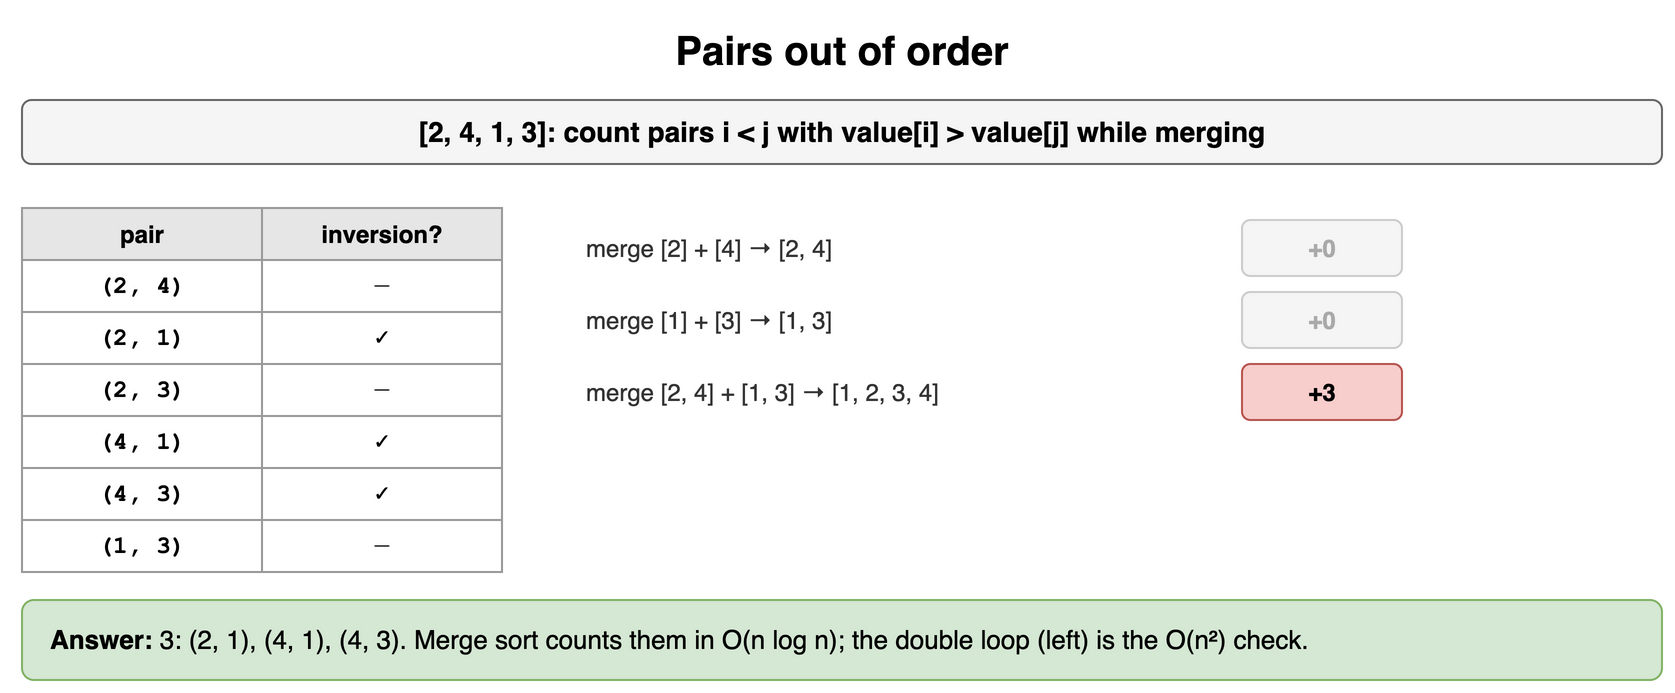

The diagram above was exported from draw.io. Its source (the exported page's mxGraphModel, read from the mxfile embedded in the PNG):
<mxGraphModel dx="900" dy="356" grid="1" gridSize="10" guides="1" tooltips="1" connect="1" arrows="1" fold="1" page="1" pageScale="1" pageWidth="900" pageHeight="356" math="0" shadow="0">
  <root>
    <mxCell id="0" />
    <mxCell id="1" parent="0" />
    <mxCell id="d111" value="Pairs out of order" style="text;html=1;align=center;verticalAlign=middle;whiteSpace=wrap;fontSize=20;fontStyle=1;" vertex="1" parent="1">
      <mxGeometry x="40" y="10" width="820" height="30" as="geometry" />
    </mxCell>
    <mxCell id="d112" value="[2, 4, 1, 3]: count pairs i &lt; j with value[i] &gt; value[j] while merging" style="rounded=1;whiteSpace=wrap;html=1;fillColor=#f5f5f5;strokeColor=#666666;fontStyle=1;fontSize=14;" vertex="1" parent="1">
      <mxGeometry x="40" y="50" width="820" height="32" as="geometry" />
    </mxCell>
    <mxCell id="d113" value="pair" style="whiteSpace=wrap;html=1;fillColor=#e6e6e6;strokeColor=#999999;fontStyle=1;fontSize=12;" vertex="1" parent="1">
      <mxGeometry x="40" y="104" width="120" height="26" as="geometry" />
    </mxCell>
    <mxCell id="d114" value="inversion?" style="whiteSpace=wrap;html=1;fillColor=#e6e6e6;strokeColor=#999999;fontStyle=1;fontSize=12;" vertex="1" parent="1">
      <mxGeometry x="160" y="104" width="120" height="26" as="geometry" />
    </mxCell>
    <mxCell id="d115" value="(2, 4)" style="whiteSpace=wrap;html=1;strokeColor=#999999;fontSize=12;fillColor=#ffffff;fontFamily=Courier New;fontStyle=1;" vertex="1" parent="1">
      <mxGeometry x="40" y="130" width="120" height="26" as="geometry" />
    </mxCell>
    <mxCell id="d116" value="—" style="whiteSpace=wrap;html=1;strokeColor=#999999;fontSize=12;fillColor=#ffffff;fontFamily=Courier New;" vertex="1" parent="1">
      <mxGeometry x="160" y="130" width="120" height="26" as="geometry" />
    </mxCell>
    <mxCell id="d117" value="(2, 1)" style="whiteSpace=wrap;html=1;strokeColor=#999999;fontSize=12;fillColor=#ffffff;fontFamily=Courier New;fontStyle=1;" vertex="1" parent="1">
      <mxGeometry x="40" y="156" width="120" height="26" as="geometry" />
    </mxCell>
    <mxCell id="d118" value="✓" style="whiteSpace=wrap;html=1;strokeColor=#999999;fontSize=12;fillColor=#ffffff;fontFamily=Courier New;" vertex="1" parent="1">
      <mxGeometry x="160" y="156" width="120" height="26" as="geometry" />
    </mxCell>
    <mxCell id="d119" value="(2, 3)" style="whiteSpace=wrap;html=1;strokeColor=#999999;fontSize=12;fillColor=#ffffff;fontFamily=Courier New;fontStyle=1;" vertex="1" parent="1">
      <mxGeometry x="40" y="182" width="120" height="26" as="geometry" />
    </mxCell>
    <mxCell id="d1110" value="—" style="whiteSpace=wrap;html=1;strokeColor=#999999;fontSize=12;fillColor=#ffffff;fontFamily=Courier New;" vertex="1" parent="1">
      <mxGeometry x="160" y="182" width="120" height="26" as="geometry" />
    </mxCell>
    <mxCell id="d1111" value="(4, 1)" style="whiteSpace=wrap;html=1;strokeColor=#999999;fontSize=12;fillColor=#ffffff;fontFamily=Courier New;fontStyle=1;" vertex="1" parent="1">
      <mxGeometry x="40" y="208" width="120" height="26" as="geometry" />
    </mxCell>
    <mxCell id="d1112" value="✓" style="whiteSpace=wrap;html=1;strokeColor=#999999;fontSize=12;fillColor=#ffffff;fontFamily=Courier New;" vertex="1" parent="1">
      <mxGeometry x="160" y="208" width="120" height="26" as="geometry" />
    </mxCell>
    <mxCell id="d1113" value="(4, 3)" style="whiteSpace=wrap;html=1;strokeColor=#999999;fontSize=12;fillColor=#ffffff;fontFamily=Courier New;fontStyle=1;" vertex="1" parent="1">
      <mxGeometry x="40" y="234" width="120" height="26" as="geometry" />
    </mxCell>
    <mxCell id="d1114" value="✓" style="whiteSpace=wrap;html=1;strokeColor=#999999;fontSize=12;fillColor=#ffffff;fontFamily=Courier New;" vertex="1" parent="1">
      <mxGeometry x="160" y="234" width="120" height="26" as="geometry" />
    </mxCell>
    <mxCell id="d1115" value="(1, 3)" style="whiteSpace=wrap;html=1;strokeColor=#999999;fontSize=12;fillColor=#ffffff;fontFamily=Courier New;fontStyle=1;" vertex="1" parent="1">
      <mxGeometry x="40" y="260" width="120" height="26" as="geometry" />
    </mxCell>
    <mxCell id="d1116" value="—" style="whiteSpace=wrap;html=1;strokeColor=#999999;fontSize=12;fillColor=#ffffff;fontFamily=Courier New;" vertex="1" parent="1">
      <mxGeometry x="160" y="260" width="120" height="26" as="geometry" />
    </mxCell>
    <mxCell id="d1117" value="merge [2] + [4] → [2, 4]" style="text;html=1;whiteSpace=wrap;fontSize=11;align=left;verticalAlign=middle;fontSize=12;fontColor=#333333;" vertex="1" parent="1">
      <mxGeometry x="320" y="110" width="320" height="28" as="geometry" />
    </mxCell>
    <mxCell id="d1118" value="+0" style="rounded=1;whiteSpace=wrap;html=1;fillColor=#f5f5f5;strokeColor=#cccccc;fontSize=12;align=center;fontStyle=1;fontColor=#aaaaaa;" vertex="1" parent="1">
      <mxGeometry x="650" y="110" width="80" height="28" as="geometry" />
    </mxCell>
    <mxCell id="d1119" value="merge [1] + [3] → [1, 3]" style="text;html=1;whiteSpace=wrap;fontSize=11;align=left;verticalAlign=middle;fontSize=12;fontColor=#333333;" vertex="1" parent="1">
      <mxGeometry x="320" y="146" width="320" height="28" as="geometry" />
    </mxCell>
    <mxCell id="d1120" value="+0" style="rounded=1;whiteSpace=wrap;html=1;fillColor=#f5f5f5;strokeColor=#cccccc;fontSize=12;align=center;fontStyle=1;fontColor=#aaaaaa;" vertex="1" parent="1">
      <mxGeometry x="650" y="146" width="80" height="28" as="geometry" />
    </mxCell>
    <mxCell id="d1121" value="merge [2, 4] + [1, 3] → [1, 2, 3, 4]" style="text;html=1;whiteSpace=wrap;fontSize=11;align=left;verticalAlign=middle;fontSize=12;fontColor=#333333;" vertex="1" parent="1">
      <mxGeometry x="320" y="182" width="320" height="28" as="geometry" />
    </mxCell>
    <mxCell id="d1122" value="+3" style="rounded=1;whiteSpace=wrap;html=1;fillColor=#f8cecc;strokeColor=#b85450;fontSize=12;align=center;fontStyle=1;" vertex="1" parent="1">
      <mxGeometry x="650" y="182" width="80" height="28" as="geometry" />
    </mxCell>
    <mxCell id="d1123" value="&lt;b&gt;Answer:&lt;/b&gt; 3: (2, 1), (4, 1), (4, 3). Merge sort counts them in O(n log n); the double loop (left) is the O(n²) check." style="rounded=1;whiteSpace=wrap;html=1;fillColor=#d5e8d4;strokeColor=#82b366;fontSize=13;align=left;spacingLeft=12;" vertex="1" parent="1">
      <mxGeometry x="40" y="300" width="820" height="40" as="geometry" />
    </mxCell>
  </root>
</mxGraphModel>